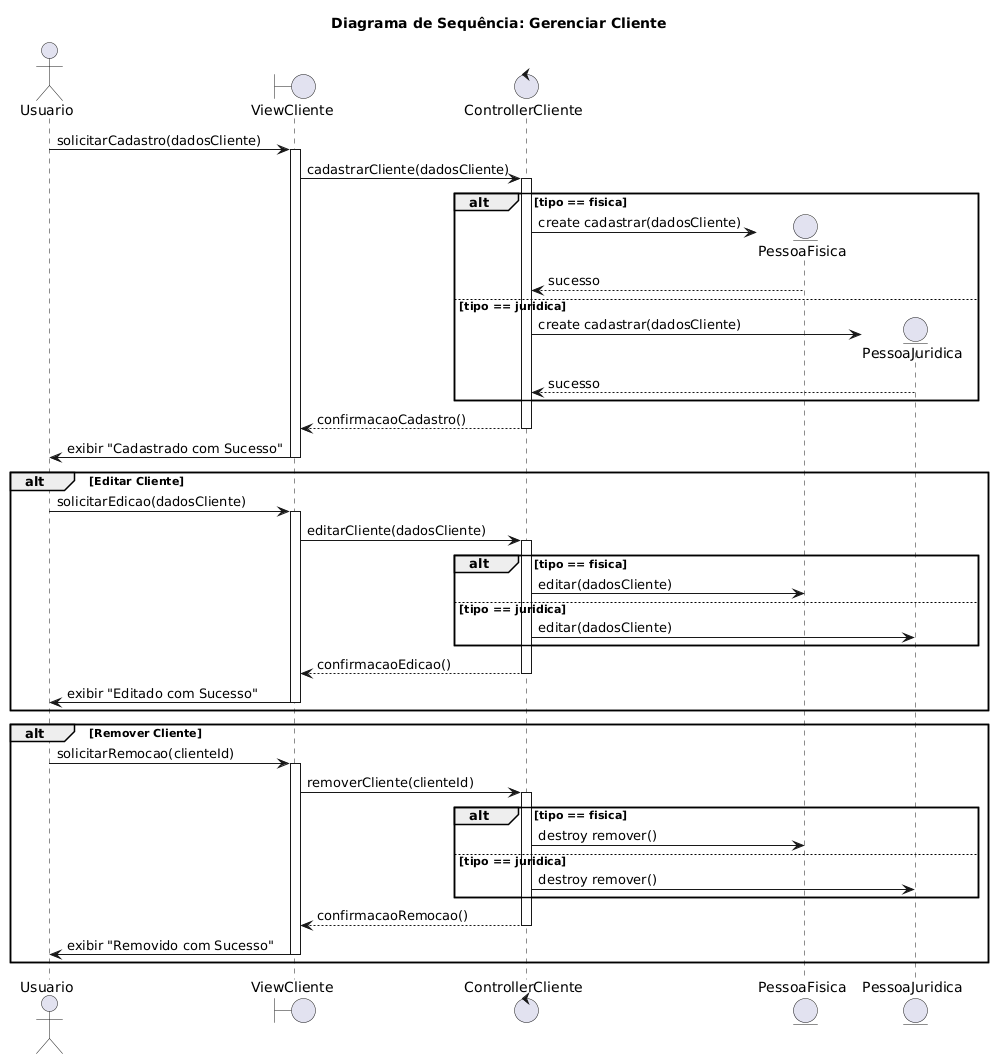

The diagram above was rendered by PlantUML. Its source (embedded in the PNG):
@startuml
title "Diagrama de Sequência: Gerenciar Cliente"

actor Usuario
boundary ViewCliente
control ControllerCliente
entity PessoaFisica
entity PessoaJuridica


    Usuario -> ViewCliente: solicitarCadastro(dadosCliente)
    activate ViewCliente
    ViewCliente -> ControllerCliente: cadastrarCliente(dadosCliente)
    activate ControllerCliente

    alt tipo == fisica
        ControllerCliente -> PessoaFisica**: create cadastrar(dadosCliente)
        PessoaFisica --> ControllerCliente: sucesso
    else tipo == juridica
        ControllerCliente -> PessoaJuridica**: create cadastrar(dadosCliente)
        PessoaJuridica --> ControllerCliente: sucesso
    end
    
    ControllerCliente --> ViewCliente: confirmacaoCadastro()
    deactivate ControllerCliente
    ViewCliente -> Usuario: exibir "Cadastrado com Sucesso"
    deactivate ViewCliente

alt Editar Cliente
    Usuario -> ViewCliente: solicitarEdicao(dadosCliente)
    activate ViewCliente
    ViewCliente -> ControllerCliente: editarCliente(dadosCliente)
    activate ControllerCliente
    
    alt tipo == fisica
        ControllerCliente -> PessoaFisica: editar(dadosCliente)
    else tipo == juridica
        ControllerCliente -> PessoaJuridica: editar(dadosCliente)
    end

    ControllerCliente --> ViewCliente: confirmacaoEdicao()
    deactivate ControllerCliente
    ViewCliente -> Usuario: exibir "Editado com Sucesso"
    deactivate ViewCliente
end

alt Remover Cliente
    Usuario -> ViewCliente: solicitarRemocao(clienteId)
    activate ViewCliente
    ViewCliente -> ControllerCliente: removerCliente(clienteId)
    activate ControllerCliente
    
    alt tipo == fisica
        ControllerCliente -> PessoaFisica: destroy remover()
    else tipo == juridica
        ControllerCliente -> PessoaJuridica: destroy remover()
    end
    
    ControllerCliente --> ViewCliente: confirmacaoRemocao()
    deactivate ControllerCliente
    ViewCliente -> Usuario: exibir "Removido com Sucesso"
    deactivate ViewCliente
end
@enduml